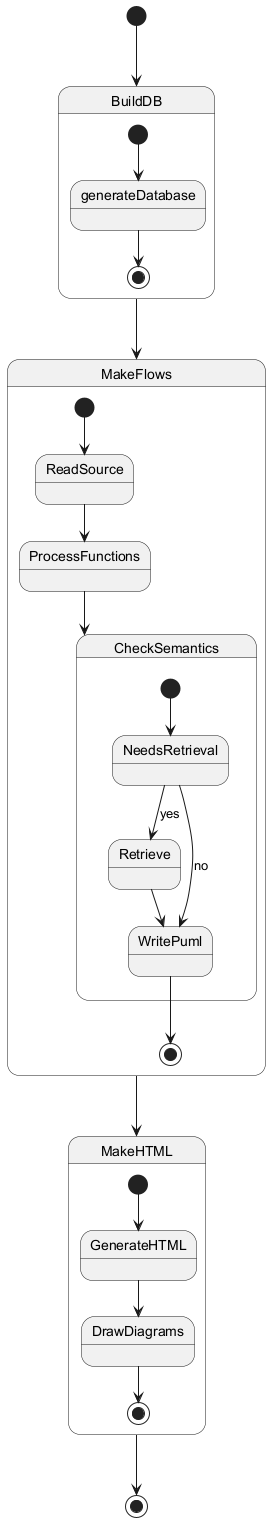

The diagram above was rendered by PlantUML. Its source (embedded in the PNG):
@startuml
[*] --> BuildDB

state BuildDB {
  [*] --> generateDatabase
  generateDatabase --> [*]
}

BuildDB --> MakeFlows

state MakeFlows {
  [*] --> ReadSource
  ReadSource --> ProcessFunctions
  ProcessFunctions --> CheckSemantics

  state CheckSemantics {
    [*] --> NeedsRetrieval
    NeedsRetrieval --> Retrieve : yes
    NeedsRetrieval --> WritePuml : no
  }

  Retrieve --> WritePuml
  WritePuml --> [*]
}

MakeFlows --> MakeHTML

state MakeHTML {
  [*] --> GenerateHTML
  GenerateHTML --> DrawDiagrams
  DrawDiagrams --> [*]
}

MakeHTML --> [*]
@enduml